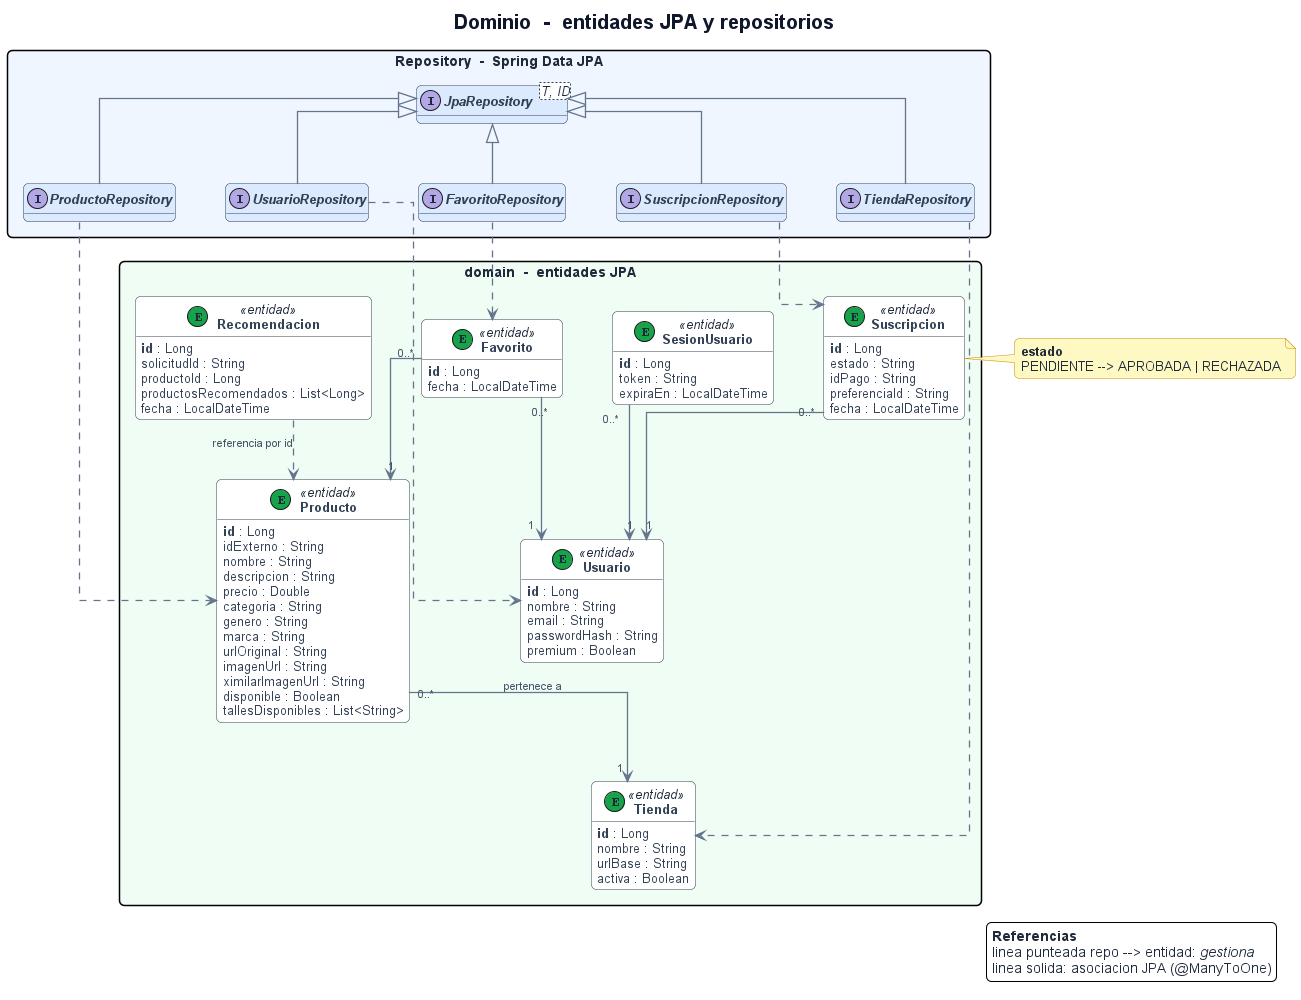

The diagram above was rendered by PlantUML. Its source (embedded in the PNG):
@startuml 05a-clases-dominio
' ============ Tema comun KnowFit (clases) ============
skinparam backgroundColor #FFFFFF
skinparam shadowing false
skinparam roundCorner 10
skinparam defaultFontName Arial
skinparam defaultFontSize 13
skinparam defaultFontColor #1E293B
skinparam titleFontSize 20
skinparam titleFontStyle bold
skinparam titleFontColor #0F172A
skinparam ArrowColor #64748B
skinparam ArrowThickness 1.3
skinparam ArrowFontSize 11
skinparam ArrowFontColor #475569
skinparam packageStyle rectangle
skinparam packageFontStyle bold
skinparam packageFontSize 14
skinparam classAttributeIconSize 0
skinparam classFontStyle bold
skinparam classBorderColor #334155
skinparam classAttributeFontColor #334155
skinparam NoteBackgroundColor #FEF9C3
skinparam NoteBorderColor #CA8A04
skinparam linetype ortho
skinparam nodesep 50
skinparam ranksep 60
hide empty methods
hide stereotype
' ===================================================

title Dominio  -  entidades JPA y repositorios

package "Repository  -  Spring Data JPA" as pkgRepo #EFF6FF {
  interface "JpaRepository<T, ID>" as Jpa #DBEAFE
  interface TiendaRepository #DBEAFE
  interface ProductoRepository #DBEAFE
  interface UsuarioRepository #DBEAFE
  interface FavoritoRepository #DBEAFE
  interface SuscripcionRepository #DBEAFE
}

Jpa <|-- TiendaRepository
Jpa <|-- ProductoRepository
Jpa <|-- UsuarioRepository
Jpa <|-- FavoritoRepository
Jpa <|-- SuscripcionRepository

package "domain  -  entidades JPA" as pkgDom #F0FDF4 {

  class Tienda << (E,#16A34A) entidad >> #FFFFFF {
    <b>id</b> : Long
    nombre : String
    urlBase : String
    activa : Boolean
  }

  class Producto << (E,#16A34A) entidad >> #FFFFFF {
    <b>id</b> : Long
    idExterno : String
    nombre : String
    descripcion : String
    precio : Double
    categoria : String
    genero : String
    marca : String
    urlOriginal : String
    imagenUrl : String
    ximilarImagenUrl : String
    disponible : Boolean
    tallesDisponibles : List<String>
  }

  class Usuario << (E,#16A34A) entidad >> #FFFFFF {
    <b>id</b> : Long
    nombre : String
    email : String
    passwordHash : String
    premium : Boolean
  }

  class SesionUsuario << (E,#16A34A) entidad >> #FFFFFF {
    <b>id</b> : Long
    token : String
    expiraEn : LocalDateTime
  }

  class Favorito << (E,#16A34A) entidad >> #FFFFFF {
    <b>id</b> : Long
    fecha : LocalDateTime
  }

  class Suscripcion << (E,#16A34A) entidad >> #FFFFFF {
    <b>id</b> : Long
    estado : String
    idPago : String
    preferenciaId : String
    fecha : LocalDateTime
  }

  class Recomendacion << (E,#16A34A) entidad >> #FFFFFF {
    <b>id</b> : Long
    solicitudId : String
    productoId : Long
    productosRecomendados : List<Long>
    fecha : LocalDateTime
  }
}

note right of Suscripcion
  <b>estado</b>
  PENDIENTE --> APROBADA | RECHAZADA
end note

' --- Repositorio --> entidad que gestiona ---
TiendaRepository ..> Tienda
ProductoRepository ..> Producto
UsuarioRepository ..> Usuario
FavoritoRepository ..> Favorito
SuscripcionRepository ..> Suscripcion

' --- Asociaciones del dominio ---
Producto "0..*" --> "1" Tienda : pertenece a
Favorito "0..*" --> "1" Producto
Favorito "0..*" --> "1" Usuario
SesionUsuario "0..*" --> "1" Usuario
Suscripcion "0..*" --> "1" Usuario
Recomendacion ..> Producto : referencia por id

legend right
  <b>Referencias</b>
  linea punteada repo --> entidad: <i>gestiona</i>
  linea solida: asociacion JPA (@ManyToOne)
endlegend
@enduml